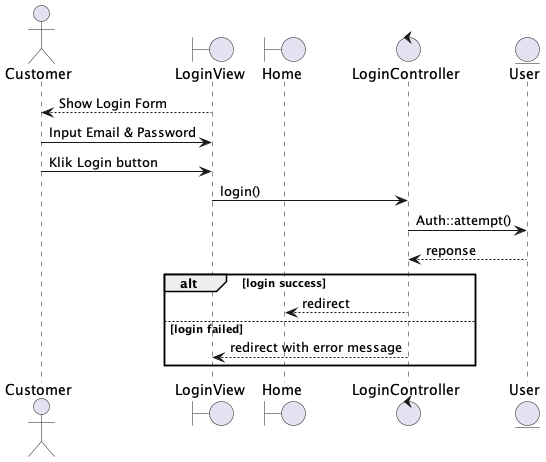

The diagram above was rendered by PlantUML. Its source (embedded in the PNG):
@startuml
actor Customer
boundary LoginView
boundary Home
control LoginController
entity User

LoginView --> Customer : Show Login Form
Customer -> LoginView : Input Email & Password
Customer -> LoginView : Klik Login button
LoginView -> LoginController : login()
LoginController -> User : Auth::attempt()
User --> LoginController : reponse
alt login success
    LoginController --> Home : redirect
else login failed
    LoginController --> LoginView : redirect with error message
end
@enduml